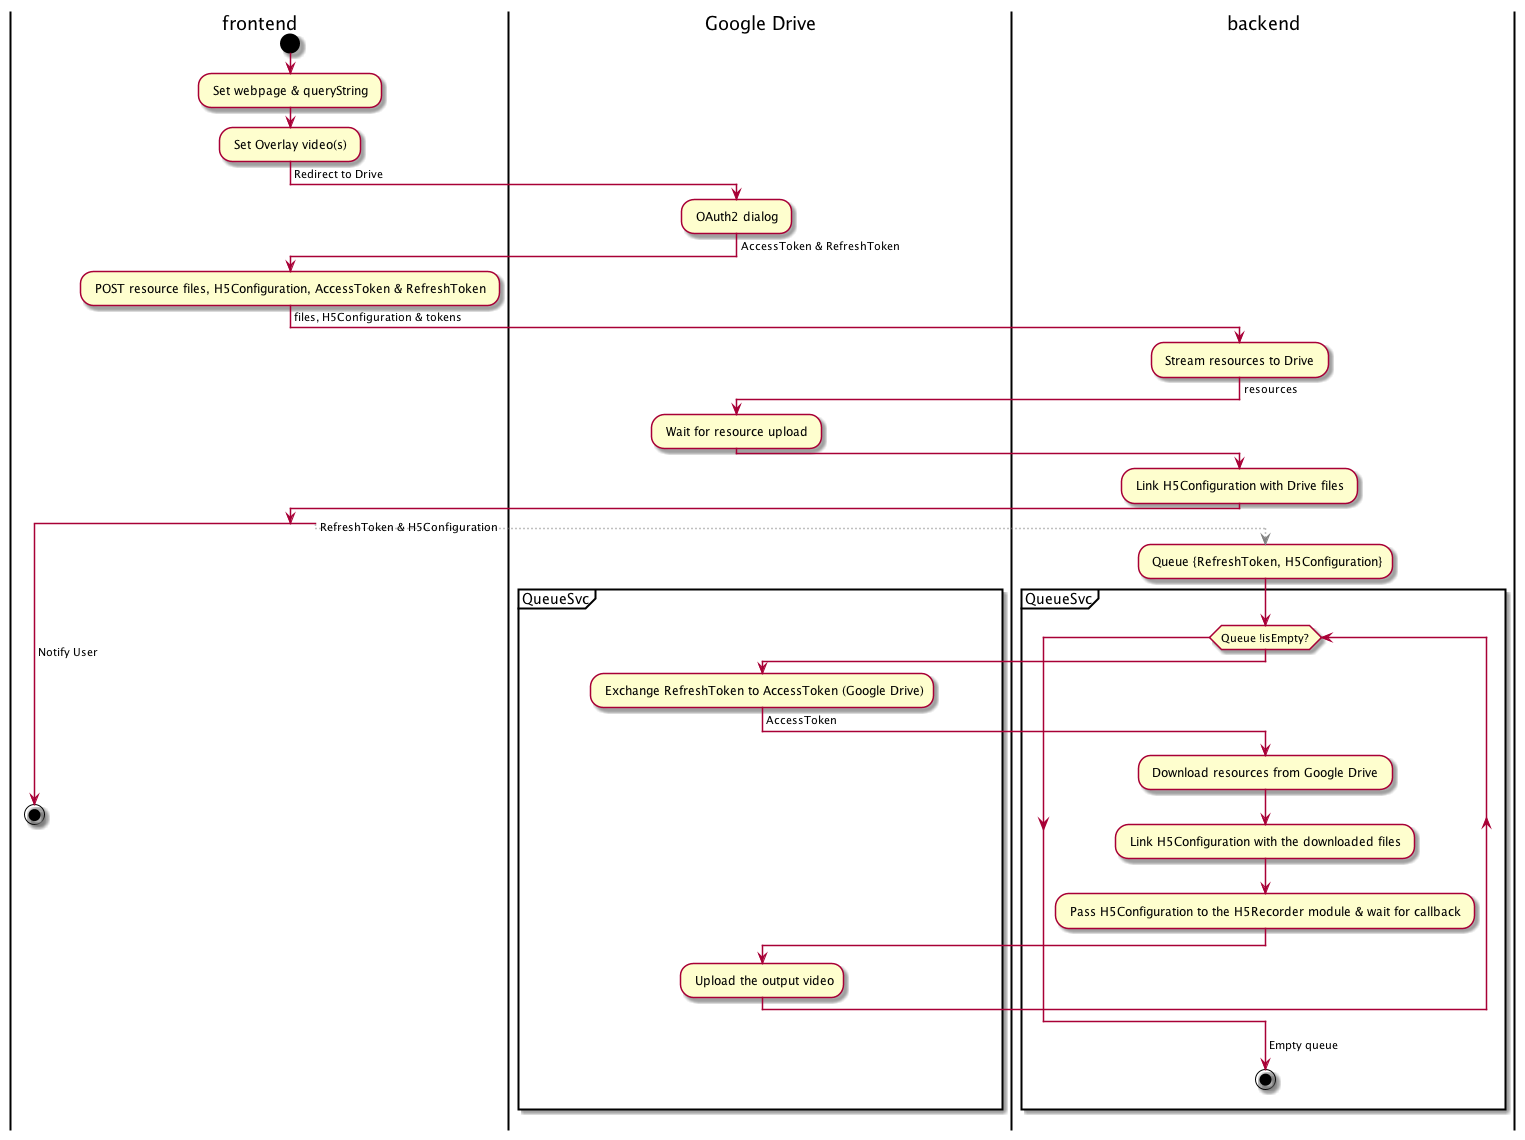

The diagram above was rendered by PlantUML. Its source (embedded in the PNG):
@startuml




| frontend |
start
: Set webpage & queryString ;
: Set Overlay video(s) ;
-> Redirect to Drive;

| Google Drive |
: OAuth2 dialog ;
-> AccessToken & RefreshToken ;

| frontend |
: POST resource files, H5Configuration, AccessToken & RefreshToken ;
-> files, H5Configuration & tokens ;

| backend |
: Stream resources to Drive ;
-> resources;

| Google Drive |
: Wait for resource upload ;

| backend |
: Link H5Configuration with Drive files ;

split

| frontend |
-> Notify User ;
stop

| backend |
split again
-[#gray,dotted]-> RefreshToken & H5Configuration;
: Queue {RefreshToken, H5Configuration};

partition QueueSvc {
  while (Queue !isEmpty?)
  | Google Drive |
  : Exchange RefreshToken to AccessToken (Google Drive);
  -> AccessToken;
  | backend |
  : Download resources from Google Drive ;
  : Link H5Configuration with the downloaded files ;
  : Pass H5Configuration to the H5Recorder module & wait for callback ;
  | Google Drive |
  : Upload the output video;
  endwhile
  | backend |
  -> Empty queue ;
  stop
}


@enduml